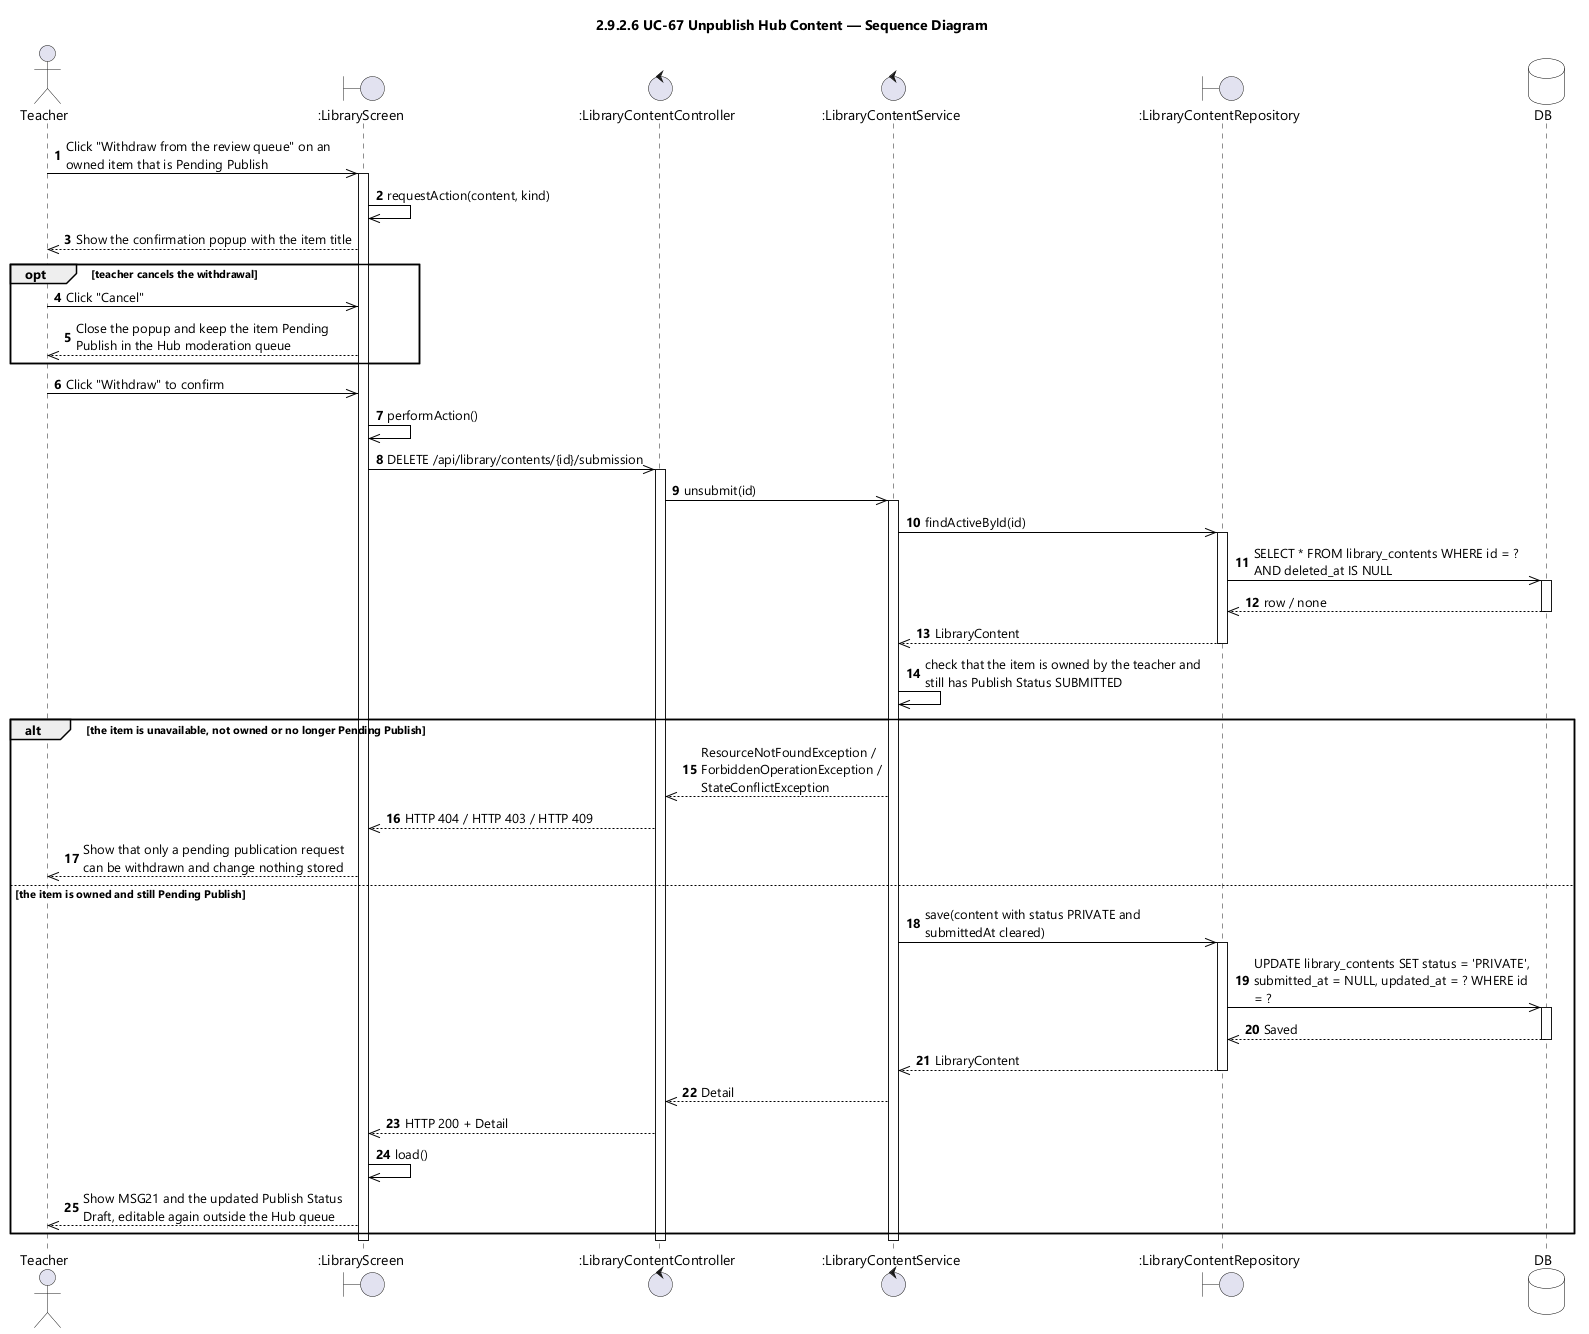

The diagram above was rendered by PlantUML. Its source (embedded in the PNG):
@startuml UC-67 Unpublish Hub Content - Sequence Diagram (icon)
skinparamlocked dpi 96
skinparam defaultFontName "Segoe UI"
skinparam shadowing false
skinparam ParticipantBackgroundColor #FFFFFF
skinparam ParticipantBorderColor #000000
skinparam DatabaseBackgroundColor #FFFFFF
skinparam DatabaseBorderColor #000000
skinparam ArrowColor #000000
skinparam sequenceMessageAlign left
skinparam maxMessageSize 280
title 2.9.2.6 UC-67 Unpublish Hub Content — Sequence Diagram

actor Teacher
boundary ":LibraryScreen" as UI
control ":LibraryContentController" as CTL
control ":LibraryContentService" as SVC
boundary ":LibraryContentRepository" as CONTENTS
database DB

autonumber
Teacher ->> UI : Click "Withdraw from the review queue" on an owned item that is Pending Publish
activate UI
UI ->> UI : requestAction(content, kind)
UI -->> Teacher : Show the confirmation popup with the item title

opt teacher cancels the withdrawal
  Teacher ->> UI : Click "Cancel"
  UI -->> Teacher : Close the popup and keep the item Pending Publish in the Hub moderation queue
end

Teacher ->> UI : Click "Withdraw" to confirm
UI ->> UI : performAction()
UI ->> CTL : DELETE /api/library/contents/{id}/submission
activate CTL
CTL ->> SVC : unsubmit(id)
activate SVC
SVC ->> CONTENTS : findActiveById(id)
activate CONTENTS
CONTENTS ->> DB : SELECT * FROM library_contents WHERE id = ? AND deleted_at IS NULL
activate DB
DB -->> CONTENTS : row / none
deactivate DB
CONTENTS -->> SVC : LibraryContent
deactivate CONTENTS
SVC ->> SVC : check that the item is owned by the teacher and still has Publish Status SUBMITTED

alt the item is unavailable, not owned or no longer Pending Publish
  SVC -->> CTL : ResourceNotFoundException / ForbiddenOperationException / StateConflictException
  CTL -->> UI : HTTP 404 / HTTP 403 / HTTP 409
  UI -->> Teacher : Show that only a pending publication request can be withdrawn and change nothing stored
else the item is owned and still Pending Publish
  SVC ->> CONTENTS : save(content with status PRIVATE and submittedAt cleared)
  activate CONTENTS
  CONTENTS ->> DB : UPDATE library_contents SET status = 'PRIVATE', submitted_at = NULL, updated_at = ? WHERE id = ?
  activate DB
  DB -->> CONTENTS : Saved
  deactivate DB
  CONTENTS -->> SVC : LibraryContent
  deactivate CONTENTS
  SVC -->> CTL : Detail
  CTL -->> UI : HTTP 200 + Detail
  UI ->> UI : load()
  UI -->> Teacher : Show MSG21 and the updated Publish Status Draft, editable again outside the Hub queue
end
deactivate SVC
deactivate CTL
deactivate UI
@enduml